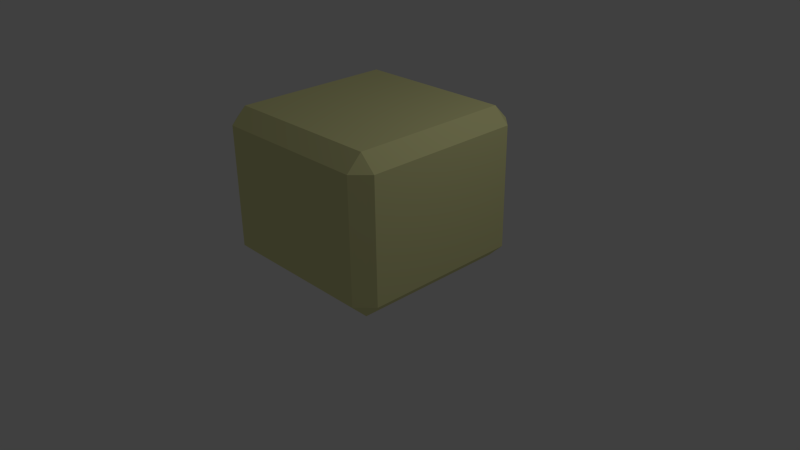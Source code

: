 # Source: cube.blend  (saved by Blender 2.67.0; exported with 4.5.12 LTS)
import bpy
from mathutils import Matrix  # noqa: F401  (used for matrix-valued properties, if any)

bpy.ops.wm.read_factory_settings(use_empty=True)
scene = bpy.context.scene
scene.name = 'Scene'

# ---- collections
col_collection_1 = bpy.data.collections.new('Collection 1'); scene.collection.children.link(col_collection_1)

# ---- materials (node trees are filled in below, after node groups)
mat_material = bpy.data.materials.new('Material')
mat_material.alpha_threshold = 0.0
mat_material.use_transparent_shadow = False
mat_material.diffuse_color = (0.814, 0.8017, 0.3803, 1.0)
mat_material.specular_color = (1.0, 0.9997, 0.7073)
mat_material.roughness = 0.5
mat_material.line_color = (0.0, 0.0, 0.0, 1.0)

# ---- material node trees

# ---- world
world_world = bpy.data.worlds.new('World'); scene.world = world_world
world_world.color = (0.05088, 0.05088, 0.05088)
world_world.use_sun_shadow = False
world_world.sun_shadow_jitter_overblur = 0.0
world_world.cycles.sampling_method = 'MANUAL'
world_world.cycles.sample_map_resolution = 256

# ---- cameras
cam_camera = bpy.data.cameras.new('Camera')
cam_camera.clip_end = 100.0
cam_camera.lens = 35.0
cam_camera.sensor_width = 32.0
cam_camera.sensor_height = 18.0
cam_camera.ortho_scale = 7.314
cam_camera.dof.focus_distance = 0.0
cam_camera.dof.aperture_fstop = 128.0

# ---- lights
light_lamp = bpy.data.lights.new('Lamp', 'POINT')
light_lamp.transmission_factor = 0.0
light_lamp.cutoff_distance = 30.0
light_lamp.energy = 100.0
light_lamp.shadow_buffer_clip_start = 1.001
light_lamp.shadow_soft_size = 0.1
light_lamp.shadow_maximum_resolution = 0.006
light_lamp.use_absolute_resolution = True
light_lamp.cycles.use_multiple_importance_sampling = False

# ---- meshes
me_cube = bpy.data.meshes.new('Cube')
me_cube.from_pydata([(1.05, 1.25, 0.2), (1.25, 1.05, 0.2), (1.05, 1.05, 0.0), (1.05, -1.05, 0.0), (1.25, -1.05, 0.2), (1.05, -1.25, 0.2), (-1.05, -1.05, 0.0), (-1.05, -1.25, 0.2), (-1.25, -1.05, 0.2), (-1.25, 1.05, 0.2), (-1.05, 1.25, 0.2), (-1.05, 1.05, 0.0), (1.25, 1.05, 1.8), (1.05, 1.25, 1.8), (1.05, 1.05, 2.0), (1.05, -1.05, 2.0), (1.05, -1.25, 1.8), (1.25, -1.05, 1.8), (-1.05, -1.05, 2.0), (-1.25, -1.05, 1.8), (-1.05, -1.25, 1.8), (-1.05, 1.25, 1.8), (-1.25, 1.05, 1.8), (-1.05, 1.05, 2.0)], [], [(13, 0, 10, 21), (5, 16, 20, 7), (8, 19, 22, 9), (14, 23, 18, 15), (1, 12, 17, 4), (0, 1, 2), (3, 4, 5), (6, 7, 8), (9, 10, 11), (12, 13, 14), (15, 16, 17), (18, 19, 20), (21, 22, 23), (1, 4, 3, 2), (2, 11, 10, 0), (0, 13, 12, 1), (5, 7, 6, 3), (4, 17, 16, 5), (8, 9, 11, 6), (7, 20, 19, 8), (9, 22, 21, 10), (14, 15, 17, 12), (13, 21, 23, 14), (15, 18, 20, 16), (18, 23, 22, 19), (2, 3, 6, 11)])
me_cube.materials.append(mat_material)
me_cube.use_remesh_preserve_volume = False
me_cube.use_remesh_preserve_attributes = False
me_cube.use_mirror_vertex_groups = False
me_cube.update()

# ---- objects
ob_cube = bpy.data.objects.new('Cube', me_cube)
ob_lamp = bpy.data.objects.new('Lamp', light_lamp)
ob_camera = bpy.data.objects.new('Camera', cam_camera)

# ---- transforms, parenting, visibility, modifiers, constraints
ob_cube.location = (0.0, 0.0, 0.0)
ob_cube.lock_rotations_4d = False
ob_cube.empty_display_type = 'ARROWS'
ob_cube.lineart.crease_threshold = 0.0
ob_lamp.location = (4.076, 1.005, 5.904)
ob_lamp.rotation_euler = (0.6503, 0.05522, 1.866)
ob_lamp.lock_rotations_4d = False
ob_lamp.empty_display_type = 'ARROWS'
ob_lamp.color = (0.0, 0.0, 0.0, 0.0)
ob_lamp.lineart.crease_threshold = 0.0
ob_camera.location = (7.481, -6.508, 5.344)
ob_camera.rotation_euler = (1.109, 0.01082, 0.8149)
ob_camera.lock_rotations_4d = False
ob_camera.empty_display_type = 'ARROWS'
ob_camera.color = (0.0, 0.0, 0.0, 0.0)
ob_camera.display_type = 'WIRE'
ob_camera.lineart.crease_threshold = 0.0

# ---- collection membership
col_collection_1.objects.link(ob_cube)
col_collection_1.objects.link(ob_lamp)
col_collection_1.objects.link(ob_camera)

# ---- scene / render settings (as saved in the file)
scene.camera = ob_camera
scene.frame_start = 1; scene.frame_end = 250; scene.frame_set(1)
scene.render.engine = 'BLENDER_EEVEE_NEXT'
scene.render.image_settings.color_mode = 'RGB'
scene.render.image_settings.compression = 90
scene.render.resolution_percentage = 50
scene.render.dither_intensity = 0.0
scene.cycles.use_denoising = False
scene.cycles.samples = 10
scene.cycles.sampling_pattern = 'TABULATED_SOBOL'
scene.cycles.light_sampling_threshold = 0.0
scene.cycles.use_adaptive_sampling = False
scene.cycles.use_light_tree = False
scene.cycles.blur_glossy = 0.0
scene.cycles.volume_bounces = 1
scene.cycles.pixel_filter_type = 'GAUSSIAN'
scene.cycles.sample_clamp_indirect = 0.0
scene.view_settings.view_transform = 'Standard'
bpy.context.view_layer.update()
